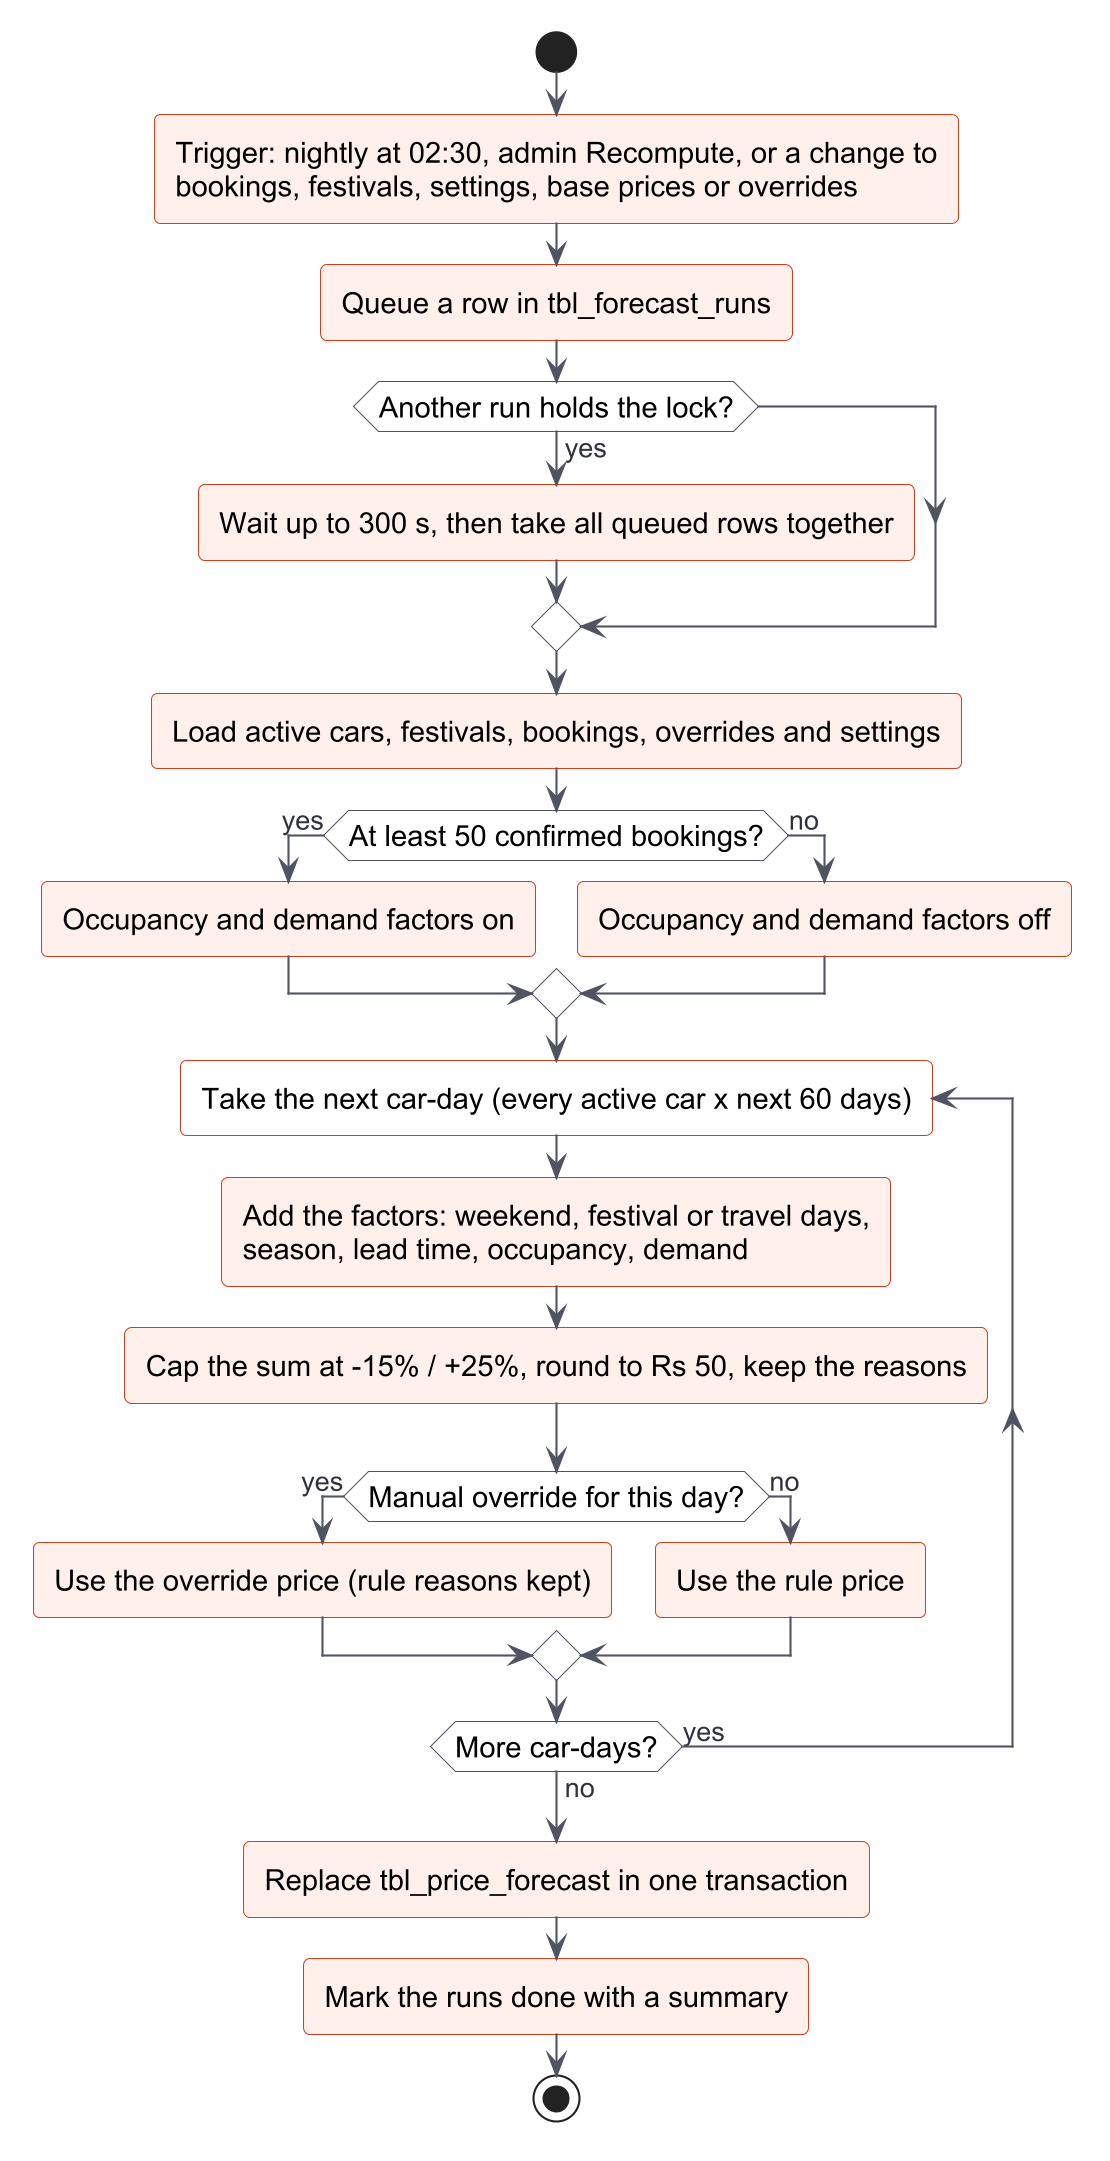

The diagram above was rendered by PlantUML. Its source (embedded in the PNG):
@startuml
!include _style.iuml
skinparam defaultFontSize 14
skinparam ArrowFontSize 13
start
:Trigger: nightly at 02:30, admin Recompute, or a change to
bookings, festivals, settings, base prices or overrides;
:Queue a row in tbl_forecast_runs;
if (Another run holds the lock?) then (yes)
  :Wait up to 300 s, then take all queued rows together;
endif
:Load active cars, festivals, bookings, overrides and settings;
if (At least 50 confirmed bookings?) then (yes)
  :Occupancy and demand factors on;
else (no)
  :Occupancy and demand factors off;
endif
repeat :Take the next car-day (every active car x next 60 days);
  :Add the factors: weekend, festival or travel days,
  season, lead time, occupancy, demand;
  :Cap the sum at -15% / +25%, round to Rs 50, keep the reasons;
  if (Manual override for this day?) then (yes)
    :Use the override price (rule reasons kept);
  else (no)
    :Use the rule price;
  endif
repeat while (More car-days?) is (yes) not (no)
:Replace tbl_price_forecast in one transaction;
:Mark the runs done with a summary;
stop
@enduml